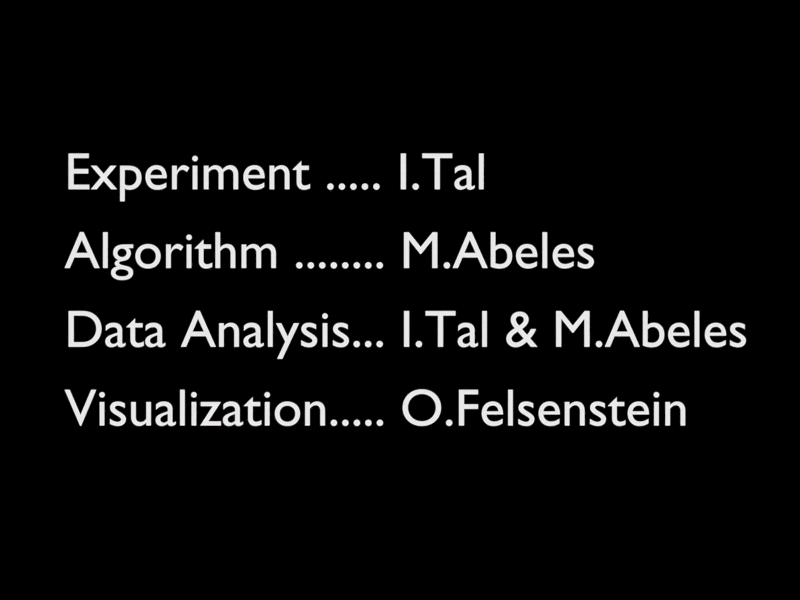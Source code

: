 # Source: roller_blend.blend  (saved by Blender 2.76.0; exported with 4.5.12 LTS)
import bpy
from mathutils import Matrix  # noqa: F401  (used for matrix-valued properties, if any)

bpy.ops.wm.read_factory_settings(use_empty=True)
scene = bpy.context.scene
scene.name = 'Scene'

# ---- collections
col_collection_1 = bpy.data.collections.new('Collection 1'); scene.collection.children.link(col_collection_1)

# ---- materials (node trees are filled in below, after node groups)
mat_material_001 = bpy.data.materials.new('Material.001')
mat_material_001.alpha_threshold = 0.0
mat_material_001.roughness = 0.5

# ---- material node trees
mat_material_001.use_nodes = True; mat_material_001.node_tree.nodes.clear()
_N = mat_material_001.node_tree.nodes; _L = mat_material_001.node_tree.links
n0 = _N.new('ShaderNodeOutputMaterial'); n0.name = 'Material Output'; n0.location = (300, 300)
n1 = _N.new('ShaderNodeEmission'); n1.name = 'Emission'; n1.location = (10, 300)
n1.inputs[0].default_value = (0.8, 0.8, 0.8, 1.0)
_L.new(n1.outputs[0], n0.inputs[0])
n0.is_active_output = True

# ---- world
world_world = bpy.data.worlds.new('World'); scene.world = world_world
world_world.color = (0.0, 0.0, 0.0)
world_world.use_sun_shadow = False
world_world.sun_shadow_jitter_overblur = 0.0
world_world.cycles.sampling_method = 'MANUAL'
world_world.cycles.sample_map_resolution = 256

# ---- cameras
cam_camera = bpy.data.cameras.new('Camera')
cam_camera.clip_end = 100.0
cam_camera.lens = 35.0
cam_camera.sensor_width = 32.0
cam_camera.sensor_height = 18.0
cam_camera.ortho_scale = 7.314
cam_camera.dof.focus_distance = 0.0

# ---- curves / text
txt_text = bpy.data.curves.new('Text', 'FONT')
txt_text.dimensions = '2D'
txt_text.body = 'Experiment ..... I.Tal\nAlgorithm ........ M.Abeles\nData Analysis... I.Tal & M.Abeles\nVisualization..... O.Felsenstein'
txt_text.materials.append(mat_material_001)
txt_text.use_path_clamp = True
txt_text.bevel_resolution = 0
txt_text.size = 0.36
txt_text.small_caps_scale = 0.53
txt_text.space_line = 1.5
txt_text.offset_x = -2.3

# ---- objects
ob_text = bpy.data.objects.new('Text', txt_text)
ob_camera = bpy.data.objects.new('Camera', cam_camera)

# ---- transforms, parenting, visibility, modifiers, constraints
ob_text.location = (0.0, 0.0, 0.7604)
ob_text.rotation_euler = (1.571, 0.0, 0.0)
ob_text.lineart.crease_threshold = 0.0
ob_camera.location = (0.0, -6.0, 0.0)
ob_camera.rotation_euler = (1.571, 0.0, 0.0)
ob_camera.lock_rotations_4d = False
ob_camera.empty_display_type = 'ARROWS'
ob_camera.color = (0.0, 0.0, 0.0, 0.0)
ob_camera.display_type = 'WIRE'
ob_camera.lineart.crease_threshold = 0.0

# ---- collection membership
col_collection_1.objects.link(ob_text)
col_collection_1.objects.link(ob_camera)

# ---- scene / render settings (as saved in the file)
scene.camera = ob_camera
scene.frame_start = 1; scene.frame_end = 250; scene.frame_set(1)
scene.render.engine = 'CYCLES'
scene.render.resolution_x = 800
scene.render.resolution_y = 600
scene.render.dither_intensity = 0.0
scene.cycles.use_denoising = False
scene.cycles.samples = 10
scene.cycles.sampling_pattern = 'TABULATED_SOBOL'
scene.cycles.light_sampling_threshold = 0.0
scene.cycles.use_adaptive_sampling = False
scene.cycles.use_light_tree = False
scene.cycles.blur_glossy = 0.0
scene.cycles.pixel_filter_type = 'GAUSSIAN'
scene.cycles.sample_clamp_indirect = 0.0
scene.view_settings.view_transform = 'Standard'
bpy.context.view_layer.update()

# ---- added for rendering (the .blend has no usable light): sun
light_auto_sun = bpy.data.lights.new('AutoSun', 'SUN')
light_auto_sun.energy = 3.0
light_auto_sun.angle = 0.0523599
ob_auto_sun = bpy.data.objects.new('AutoSun', light_auto_sun)
scene.collection.objects.link(ob_auto_sun)
ob_auto_sun.rotation_euler = (0.872665, 0.174533, 0.523599)
bpy.context.view_layer.update()
